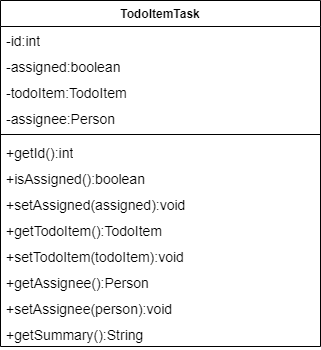

The diagram above was exported from draw.io. Its source (the exported page's mxGraphModel, read from the mxfile embedded in the PNG):
<mxGraphModel dx="1050" dy="621" grid="1" gridSize="10" guides="1" tooltips="1" connect="1" arrows="1" fold="1" page="1" pageScale="1" pageWidth="850" pageHeight="1100" math="0" shadow="0">
  <root>
    <mxCell id="0" />
    <mxCell id="1" parent="0" />
    <mxCell id="stgnlA4-1WtHNyiRvK8o-1" value="TodoItemTask" style="swimlane;fontStyle=1;align=center;verticalAlign=top;childLayout=stackLayout;horizontal=1;startSize=26;horizontalStack=0;resizeParent=1;resizeParentMax=0;resizeLast=0;collapsible=1;marginBottom=0;whiteSpace=wrap;html=1;" vertex="1" parent="1">
      <mxGeometry x="240" y="190" width="320" height="346" as="geometry" />
    </mxCell>
    <mxCell id="stgnlA4-1WtHNyiRvK8o-2" value="-id:int" style="text;strokeColor=none;fillColor=none;align=left;verticalAlign=top;spacingLeft=4;spacingRight=4;overflow=hidden;rotatable=0;points=[[0,0.5],[1,0.5]];portConstraint=eastwest;whiteSpace=wrap;html=1;fontSize=14;" vertex="1" parent="stgnlA4-1WtHNyiRvK8o-1">
      <mxGeometry y="26" width="320" height="26" as="geometry" />
    </mxCell>
    <mxCell id="stgnlA4-1WtHNyiRvK8o-7" value="-assigned:boolean" style="text;strokeColor=none;fillColor=none;align=left;verticalAlign=top;spacingLeft=4;spacingRight=4;overflow=hidden;rotatable=0;points=[[0,0.5],[1,0.5]];portConstraint=eastwest;whiteSpace=wrap;html=1;fontSize=14;" vertex="1" parent="stgnlA4-1WtHNyiRvK8o-1">
      <mxGeometry y="52" width="320" height="26" as="geometry" />
    </mxCell>
    <mxCell id="stgnlA4-1WtHNyiRvK8o-6" value="-todoItem:TodoItem" style="text;strokeColor=none;fillColor=none;align=left;verticalAlign=top;spacingLeft=4;spacingRight=4;overflow=hidden;rotatable=0;points=[[0,0.5],[1,0.5]];portConstraint=eastwest;whiteSpace=wrap;html=1;fontSize=14;" vertex="1" parent="stgnlA4-1WtHNyiRvK8o-1">
      <mxGeometry y="78" width="320" height="26" as="geometry" />
    </mxCell>
    <mxCell id="stgnlA4-1WtHNyiRvK8o-5" value="-assignee:Person" style="text;strokeColor=none;fillColor=none;align=left;verticalAlign=top;spacingLeft=4;spacingRight=4;overflow=hidden;rotatable=0;points=[[0,0.5],[1,0.5]];portConstraint=eastwest;whiteSpace=wrap;html=1;fontSize=14;" vertex="1" parent="stgnlA4-1WtHNyiRvK8o-1">
      <mxGeometry y="104" width="320" height="26" as="geometry" />
    </mxCell>
    <mxCell id="stgnlA4-1WtHNyiRvK8o-3" value="" style="line;strokeWidth=1;fillColor=none;align=left;verticalAlign=middle;spacingTop=-1;spacingLeft=3;spacingRight=3;rotatable=0;labelPosition=right;points=[];portConstraint=eastwest;strokeColor=inherit;" vertex="1" parent="stgnlA4-1WtHNyiRvK8o-1">
      <mxGeometry y="130" width="320" height="8" as="geometry" />
    </mxCell>
    <mxCell id="stgnlA4-1WtHNyiRvK8o-4" value="+getId():int" style="text;strokeColor=none;fillColor=none;align=left;verticalAlign=top;spacingLeft=4;spacingRight=4;overflow=hidden;rotatable=0;points=[[0,0.5],[1,0.5]];portConstraint=eastwest;whiteSpace=wrap;html=1;fontSize=14;" vertex="1" parent="stgnlA4-1WtHNyiRvK8o-1">
      <mxGeometry y="138" width="320" height="26" as="geometry" />
    </mxCell>
    <mxCell id="stgnlA4-1WtHNyiRvK8o-14" value="+isAssigned():boolean" style="text;strokeColor=none;fillColor=none;align=left;verticalAlign=top;spacingLeft=4;spacingRight=4;overflow=hidden;rotatable=0;points=[[0,0.5],[1,0.5]];portConstraint=eastwest;whiteSpace=wrap;html=1;fontSize=14;" vertex="1" parent="stgnlA4-1WtHNyiRvK8o-1">
      <mxGeometry y="164" width="320" height="26" as="geometry" />
    </mxCell>
    <mxCell id="stgnlA4-1WtHNyiRvK8o-13" value="+setAssigned(assigned):void" style="text;strokeColor=none;fillColor=none;align=left;verticalAlign=top;spacingLeft=4;spacingRight=4;overflow=hidden;rotatable=0;points=[[0,0.5],[1,0.5]];portConstraint=eastwest;whiteSpace=wrap;html=1;fontSize=14;" vertex="1" parent="stgnlA4-1WtHNyiRvK8o-1">
      <mxGeometry y="190" width="320" height="26" as="geometry" />
    </mxCell>
    <mxCell id="stgnlA4-1WtHNyiRvK8o-12" value="+getTodoItem():TodoItem" style="text;strokeColor=none;fillColor=none;align=left;verticalAlign=top;spacingLeft=4;spacingRight=4;overflow=hidden;rotatable=0;points=[[0,0.5],[1,0.5]];portConstraint=eastwest;whiteSpace=wrap;html=1;fontSize=14;" vertex="1" parent="stgnlA4-1WtHNyiRvK8o-1">
      <mxGeometry y="216" width="320" height="26" as="geometry" />
    </mxCell>
    <mxCell id="stgnlA4-1WtHNyiRvK8o-11" value="+setTodoItem(todoItem):void" style="text;strokeColor=none;fillColor=none;align=left;verticalAlign=top;spacingLeft=4;spacingRight=4;overflow=hidden;rotatable=0;points=[[0,0.5],[1,0.5]];portConstraint=eastwest;whiteSpace=wrap;html=1;fontSize=14;" vertex="1" parent="stgnlA4-1WtHNyiRvK8o-1">
      <mxGeometry y="242" width="320" height="26" as="geometry" />
    </mxCell>
    <mxCell id="stgnlA4-1WtHNyiRvK8o-10" value="+getAssignee():Person" style="text;strokeColor=none;fillColor=none;align=left;verticalAlign=top;spacingLeft=4;spacingRight=4;overflow=hidden;rotatable=0;points=[[0,0.5],[1,0.5]];portConstraint=eastwest;whiteSpace=wrap;html=1;fontSize=14;" vertex="1" parent="stgnlA4-1WtHNyiRvK8o-1">
      <mxGeometry y="268" width="320" height="26" as="geometry" />
    </mxCell>
    <mxCell id="stgnlA4-1WtHNyiRvK8o-9" value="+setAssignee(person):void" style="text;strokeColor=none;fillColor=none;align=left;verticalAlign=top;spacingLeft=4;spacingRight=4;overflow=hidden;rotatable=0;points=[[0,0.5],[1,0.5]];portConstraint=eastwest;whiteSpace=wrap;html=1;fontSize=14;" vertex="1" parent="stgnlA4-1WtHNyiRvK8o-1">
      <mxGeometry y="294" width="320" height="26" as="geometry" />
    </mxCell>
    <mxCell id="stgnlA4-1WtHNyiRvK8o-8" value="+getSummary():String" style="text;strokeColor=none;fillColor=none;align=left;verticalAlign=top;spacingLeft=4;spacingRight=4;overflow=hidden;rotatable=0;points=[[0,0.5],[1,0.5]];portConstraint=eastwest;whiteSpace=wrap;html=1;fontSize=14;" vertex="1" parent="stgnlA4-1WtHNyiRvK8o-1">
      <mxGeometry y="320" width="320" height="26" as="geometry" />
    </mxCell>
  </root>
</mxGraphModel>